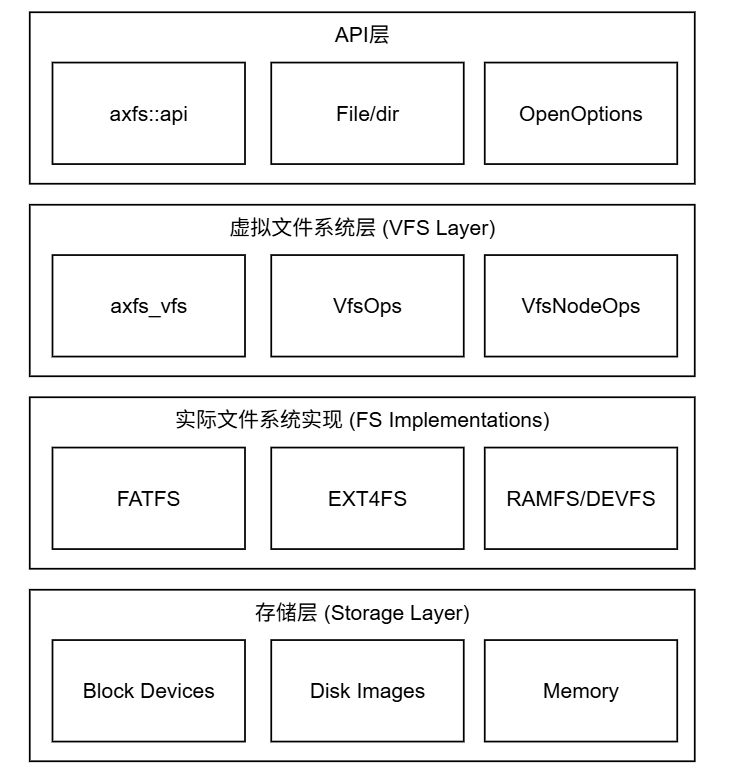

The diagram above was exported from draw.io. Its source (the exported page's mxGraphModel, read from the mxfile embedded in the PNG):
<mxGraphModel dx="832" dy="620" grid="1" gridSize="10" guides="1" tooltips="1" connect="1" arrows="1" fold="1" page="1" pageScale="1" pageWidth="105" pageHeight="110" math="0" shadow="0">
  <root>
    <mxCell id="0" />
    <mxCell id="1" parent="0" />
    <mxCell id="xqy0T947XJT1aZFovBRo-2" parent="1" style="rounded=0;whiteSpace=wrap;html=1;" value="&lt;div&gt;API层&lt;/div&gt;&lt;div&gt;&lt;br&gt;&lt;/div&gt;&lt;div&gt;&lt;br&gt;&lt;/div&gt;&lt;div&gt;&lt;br&gt;&lt;/div&gt;&lt;div&gt;&lt;br&gt;&lt;/div&gt;&lt;div&gt;&lt;br&gt;&lt;/div&gt;" vertex="1">
      <mxGeometry height="98" width="380" x="17" y="7" as="geometry" />
    </mxCell>
    <mxCell id="xqy0T947XJT1aZFovBRo-4" parent="1" style="rounded=0;whiteSpace=wrap;html=1;" value="axfs::api" vertex="1">
      <mxGeometry height="58" width="110" x="30" y="35.75" as="geometry" />
    </mxCell>
    <mxCell id="xqy0T947XJT1aZFovBRo-5" parent="1" style="rounded=0;whiteSpace=wrap;html=1;" value="File/dir" vertex="1">
      <mxGeometry height="58" width="110" x="155" y="35.75" as="geometry" />
    </mxCell>
    <mxCell id="xqy0T947XJT1aZFovBRo-6" parent="1" style="rounded=0;whiteSpace=wrap;html=1;" value="OpenOptions" vertex="1">
      <mxGeometry height="58" width="110" x="277" y="35.75" as="geometry" />
    </mxCell>
    <mxCell id="xqy0T947XJT1aZFovBRo-7" parent="1" style="rounded=0;whiteSpace=wrap;html=1;" value="&lt;div&gt;虚拟文件系统层 (VFS Layer)&lt;/div&gt;&lt;div&gt;&lt;br&gt;&lt;/div&gt;&lt;div&gt;&lt;br&gt;&lt;/div&gt;&lt;div&gt;&lt;br&gt;&lt;/div&gt;&lt;div&gt;&lt;br&gt;&lt;/div&gt;&lt;div&gt;&lt;br&gt;&lt;/div&gt;" vertex="1">
      <mxGeometry height="98" width="380" x="17" y="117" as="geometry" />
    </mxCell>
    <mxCell id="xqy0T947XJT1aZFovBRo-8" parent="1" style="rounded=0;whiteSpace=wrap;html=1;" value="axfs_vfs" vertex="1">
      <mxGeometry height="58" width="110" x="30" y="145.75" as="geometry" />
    </mxCell>
    <mxCell id="xqy0T947XJT1aZFovBRo-9" parent="1" style="rounded=0;whiteSpace=wrap;html=1;" value="VfsOps" vertex="1">
      <mxGeometry height="58" width="110" x="155" y="145.75" as="geometry" />
    </mxCell>
    <mxCell id="xqy0T947XJT1aZFovBRo-10" parent="1" style="rounded=0;whiteSpace=wrap;html=1;" value="VfsNodeOps" vertex="1">
      <mxGeometry height="58" width="110" x="277" y="145.75" as="geometry" />
    </mxCell>
    <mxCell id="xqy0T947XJT1aZFovBRo-11" parent="1" style="rounded=0;whiteSpace=wrap;html=1;" value="&lt;div&gt;实际文件系统实现 (FS Implementations)&lt;/div&gt;&lt;div&gt;&lt;br&gt;&lt;/div&gt;&lt;div&gt;&lt;br&gt;&lt;/div&gt;&lt;div&gt;&lt;br&gt;&lt;/div&gt;&lt;div&gt;&lt;br&gt;&lt;/div&gt;&lt;div&gt;&lt;br&gt;&lt;/div&gt;" vertex="1">
      <mxGeometry height="98" width="380" x="17" y="227" as="geometry" />
    </mxCell>
    <mxCell id="xqy0T947XJT1aZFovBRo-12" parent="1" style="rounded=0;whiteSpace=wrap;html=1;" value="FATFS" vertex="1">
      <mxGeometry height="58" width="110" x="30" y="255.75" as="geometry" />
    </mxCell>
    <mxCell id="xqy0T947XJT1aZFovBRo-13" parent="1" style="rounded=0;whiteSpace=wrap;html=1;" value="EXT4FS" vertex="1">
      <mxGeometry height="58" width="110" x="155" y="255.75" as="geometry" />
    </mxCell>
    <mxCell id="xqy0T947XJT1aZFovBRo-14" parent="1" style="rounded=0;whiteSpace=wrap;html=1;" value="RAMFS/DEVFS" vertex="1">
      <mxGeometry height="58" width="110" x="277" y="255.75" as="geometry" />
    </mxCell>
    <mxCell id="xqy0T947XJT1aZFovBRo-15" parent="1" style="rounded=0;whiteSpace=wrap;html=1;" value="&lt;div&gt;存储层 (Storage Layer)&lt;/div&gt;&lt;div&gt;&lt;br&gt;&lt;/div&gt;&lt;div&gt;&lt;br&gt;&lt;/div&gt;&lt;div&gt;&lt;br&gt;&lt;/div&gt;&lt;div&gt;&lt;br&gt;&lt;/div&gt;&lt;div&gt;&lt;br&gt;&lt;/div&gt;" vertex="1">
      <mxGeometry height="98" width="380" x="17" y="337" as="geometry" />
    </mxCell>
    <mxCell id="xqy0T947XJT1aZFovBRo-16" parent="1" style="rounded=0;whiteSpace=wrap;html=1;" value="Block Devices" vertex="1">
      <mxGeometry height="58" width="110" x="30" y="365.75" as="geometry" />
    </mxCell>
    <mxCell id="xqy0T947XJT1aZFovBRo-17" parent="1" style="rounded=0;whiteSpace=wrap;html=1;" value="Disk Images" vertex="1">
      <mxGeometry height="58" width="110" x="155" y="365.75" as="geometry" />
    </mxCell>
    <mxCell id="xqy0T947XJT1aZFovBRo-18" parent="1" style="rounded=0;whiteSpace=wrap;html=1;" value="Memory" vertex="1">
      <mxGeometry height="58" width="110" x="277" y="365.75" as="geometry" />
    </mxCell>
  </root>
</mxGraphModel>